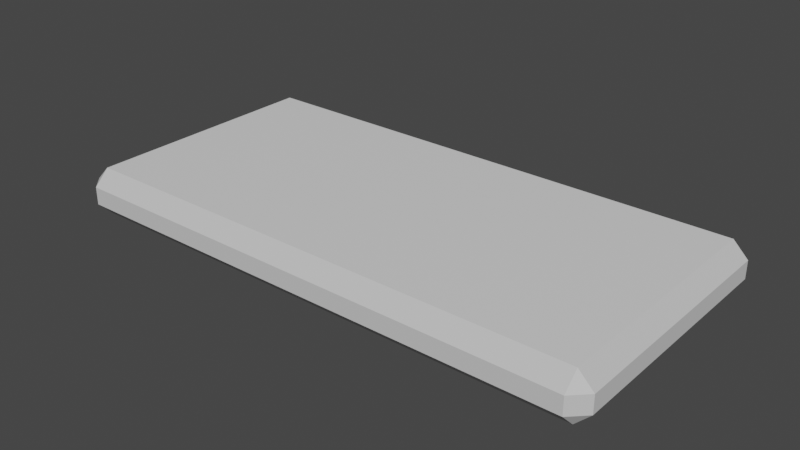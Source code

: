# Source: thin-middle.blend  (saved by Blender 2.93.21; exported with 4.5.12 LTS)
import bpy
from mathutils import Matrix  # noqa: F401  (used for matrix-valued properties, if any)

bpy.ops.wm.read_factory_settings(use_empty=True)
scene = bpy.context.scene
scene.name = 'Scene'

# ---- collections
col_collection = bpy.data.collections.new('Collection'); scene.collection.children.link(col_collection)

# ---- materials (node trees are filled in below, after node groups)
mat_case = bpy.data.materials.new('Case')
mat_case.use_transparent_shadow = False
mat_case.diffuse_color = (0.6275, 0.6275, 0.6275, 1.0)
mat_case.roughness = 1.0
mat_case.specular_intensity = 0.0
mat_walk = bpy.data.materials.new('Walk')
mat_walk.use_transparent_shadow = False

# ---- material node trees
mat_case.use_nodes = True; mat_case.node_tree.nodes.clear()
_N = mat_case.node_tree.nodes; _L = mat_case.node_tree.links
n0 = _N.new('ShaderNodeBsdfPrincipled'); n0.name = 'Principled BSDF'; n0.location = (10, 300)
n0.distribution = 'GGX'
n0.subsurface_method = 'BURLEY'
n0.inputs[0].default_value = (0.6275, 0.6275, 0.6275, 1.0)
n0.inputs[2].default_value = 1.0
n0.inputs[3].default_value = 1.45
n0.inputs[13].default_value = 0.0
n0.inputs[27].default_value = (0.0, 0.0, 0.0, 1.0)
n0.inputs[28].default_value = 1.0
n1 = _N.new('ShaderNodeOutputMaterial'); n1.name = 'Material Output'; n1.location = (300, 300)
_L.new(n0.outputs[0], n1.inputs[0])
n1.is_active_output = True
mat_walk.use_nodes = True; mat_walk.node_tree.nodes.clear()
_N = mat_walk.node_tree.nodes; _L = mat_walk.node_tree.links
n0 = _N.new('ShaderNodeBsdfPrincipled'); n0.name = 'Principled BSDF'; n0.location = (10, 300)
n0.distribution = 'GGX'
n0.subsurface_method = 'BURLEY'
n0.inputs[3].default_value = 1.45
n0.inputs[27].default_value = (0.0, 0.0, 0.0, 1.0)
n0.inputs[28].default_value = 1.0
n1 = _N.new('ShaderNodeOutputMaterial'); n1.name = 'Material Output'; n1.location = (300, 300)
_L.new(n0.outputs[0], n1.inputs[0])
n1.is_active_output = True

# ---- world
world_world = bpy.data.worlds.new('World'); scene.world = world_world
world_world.use_nodes = True; world_world.node_tree.nodes.clear()
_N = world_world.node_tree.nodes; _L = world_world.node_tree.links
n0 = _N.new('ShaderNodeOutputWorld'); n0.name = 'World Output'; n0.location = (300, 300)
n1 = _N.new('ShaderNodeBackground'); n1.name = 'Background'; n1.location = (10, 300)
n1.inputs[0].default_value = (0.05088, 0.05088, 0.05088, 1.0)
_L.new(n1.outputs[0], n0.inputs[0])
n0.is_active_output = True
world_world.color = (0.05088, 0.05088, 0.05088)
world_world.use_sun_shadow = False
world_world.sun_shadow_jitter_overblur = 0.0

# ---- meshes
me_thin_medium = bpy.data.meshes.new('thin-medium')
me_thin_medium.from_pydata([(-1.89, -1.0, 0.065), (-1.89, -0.89, 0.175), (-2.0, -0.89, 0.065), (1.89, -1.0, 0.065), (2.0, -0.89, 0.065), (1.89, -0.89, 0.175), (-1.89, 1.0, 0.065), (-2.0, 0.89, 0.065), (-1.89, 0.89, 0.175), (-1.89, -1.0, -0.065), (-2.0, -0.89, -0.065), (-1.89, -0.89, -0.175), (1.89, 1.0, 0.065), (1.89, 0.89, 0.175), (2.0, 0.89, 0.065), (1.89, -1.0, -0.065), (1.89, -0.89, -0.175), (2.0, -0.89, -0.065), (-1.89, 1.0, -0.065), (-1.89, 0.89, -0.175), (-2.0, 0.89, -0.065), (1.89, 1.0, -0.065), (2.0, 0.89, -0.065), (1.89, 0.89, -0.175), (0.0, 1.0, -0.065), (0.0, 0.89, -0.175), (0.0, -1.0, -0.065), (0.0, -0.89, -0.175), (0.0, 1.0, 0.065), (0.0, 0.89, 0.175), (0.0, -1.0, 0.065), (0.0, -0.89, 0.175)], [], [(0, 1, 2), (3, 4, 5), (6, 7, 8), (2, 1, 7), (7, 1, 8), (9, 10, 11), (12, 13, 14), (5, 4, 13), (13, 4, 14), (15, 16, 17), (18, 19, 20), (11, 10, 19), (19, 10, 20), (6, 18, 7), (7, 18, 20), (21, 22, 23), (17, 16, 22), (22, 16, 23), (18, 24, 19), (19, 24, 25), (25, 24, 21), (25, 21, 23), (21, 12, 22), (22, 12, 14), (3, 15, 4), (4, 15, 17), (15, 26, 16), (16, 26, 27), (27, 26, 9), (27, 9, 11), (12, 28, 13), (13, 28, 29), (29, 28, 6), (29, 6, 8), (9, 0, 10), (10, 0, 2), (0, 30, 1), (1, 30, 31), (31, 30, 3), (31, 3, 5), (13, 29, 5), (5, 29, 31), (31, 29, 8), (31, 8, 1), (10, 2, 20), (20, 2, 7), (18, 6, 24), (24, 6, 28), (24, 28, 21), (21, 28, 12), (22, 14, 17), (17, 14, 4), (16, 27, 23), (23, 27, 25), (25, 27, 11), (25, 11, 19), (15, 3, 26), (26, 3, 30), (26, 30, 9), (9, 30, 0)])
me_thin_medium.polygons.foreach_set('use_smooth', [True] * 60)
me_thin_medium.polygons.foreach_set('material_index', [0, 0, 0, 0, 0, 0, 0, 0, 0, 0, 0, 0, 0, 0, 0, 0, 0, 0, 0, 0, 0, 0, 0, 0, 0, 0, 0, 0, 0, 0, 0, 0, 0, 0, 0, 0, 0, 0, 0, 0, 1, 1, 1, 1, 0, 0, 0, 0, 0, 0, 0, 0, 1, 1, 1, 1, 0, 0, 0, 0])
_k = set([(0, 1), (0, 2), (0, 9), (0, 30), (1, 2), (1, 8), (1, 31), (2, 7), (2, 10), (3, 4), (3, 5), (3, 15), (3, 30), (4, 5), (4, 14), (4, 17), (5, 13), (5, 31), (6, 7), (6, 8), (6, 18), (6, 28), (7, 8), (7, 20), (8, 29), (9, 10), (9, 11), (9, 26), (10, 11), (10, 20), (11, 19), (11, 27), (12, 13), (12, 14), (12, 21), (12, 28), (13, 14), (13, 29), (14, 22), (15, 16), (15, 17), (15, 26), (16, 17), (16, 23), (16, 27), (17, 22), (18, 19), (18, 20), (18, 24), (19, 20), (19, 25), (21, 22), (21, 23), (21, 24), (22, 23), (23, 25)])
me_thin_medium.attributes.new('sharp_edge', 'BOOLEAN', 'EDGE').data.foreach_set('value', [ (min(e.vertices), max(e.vertices)) in _k for e in me_thin_medium.edges])
_uv = me_thin_medium.uv_layers.new(name='UVMap')
_uv.uv.foreach_set('vector', [-7.778, 13.47, -15.56, 0.0, 0.0, 0.0, -7.778, 13.47, -15.56, 0.0, 0.0, 0.0, 7.778, -13.47, 15.56, 0.0, 0.0, 0.0, 7.778, 89.0, -7.778, 89.0, 7.778, -89.0, 7.778, -89.0, -7.778, 89.0, -7.778, -89.0, -7.778, 13.47, -15.56, 0.0, 0.0, 0.0, 7.778, -13.47, 15.56, 0.0, 0.0, 0.0, 7.778, 89.0, -7.778, 89.0, 7.778, -89.0, 7.778, -89.0, -7.778, 89.0, -7.778, -89.0, -7.778, 13.47, -15.56, 0.0, 0.0, 0.0, 7.778, -13.47, 15.56, 0.0, 0.0, 0.0, 7.778, 89.0, -7.778, 89.0, 7.778, -89.0, 7.778, -89.0, -7.778, 89.0, -7.778, -89.0, 2.25, -7.778, 15.25, -7.778, 2.25, 7.778, 2.25, 7.778, 15.25, -7.778, 15.25, 7.778, 7.778, -13.47, 15.56, 0.0, 0.0, 0.0, 7.778, 89.0, -7.778, 89.0, 7.778, -89.0, 7.778, -89.0, -7.778, 89.0, -7.778, -89.0, -89.0, -7.778, 100.0, -7.778, -89.0, 7.778, -89.0, 7.778, 100.0, -7.778, 100.0, 7.778, 100.0, 7.778, 100.0, -7.778, 289.0, -7.778, 100.0, 7.778, 289.0, -7.778, 289.0, 7.778, 2.25, -7.778, 15.25, -7.778, 2.25, 7.778, 2.25, 7.778, 15.25, -7.778, 15.25, 7.778, 15.25, 7.778, 2.25, 7.778, 15.25, -7.778, 15.25, -7.778, 2.25, 7.778, 2.25, -7.778, 289.0, 7.778, 100.0, 7.778, 289.0, -7.778, 289.0, -7.778, 100.0, 7.778, 100.0, -7.778, 100.0, -7.778, 100.0, 7.778, -89.0, 7.778, 100.0, -7.778, -89.0, 7.778, -89.0, -7.778, -89.0, -7.778, 100.0, -7.778, -89.0, 7.778, -89.0, 7.778, 100.0, -7.778, 100.0, 7.778, 100.0, 7.778, 100.0, -7.778, 289.0, -7.778, 100.0, 7.778, 289.0, -7.778, 289.0, 7.778, 15.25, 7.778, 2.25, 7.778, 15.25, -7.778, 15.25, -7.778, 2.25, 7.778, 2.25, -7.778, 289.0, 7.778, 100.0, 7.778, 289.0, -7.778, 289.0, -7.778, 100.0, 7.778, 100.0, -7.778, 100.0, -7.778, 100.0, 7.778, -89.0, 7.778, 100.0, -7.778, -89.0, 7.778, -89.0, -7.778, 11.0, -89.0, 200.0, -89.0, 11.0, 89.0, 11.0, 89.0, 200.0, -89.0, 200.0, 89.0, 200.0, 89.0, 200.0, -89.0, 389.0, -89.0, 200.0, 89.0, 389.0, -89.0, 389.0, 89.0, 24.0, 89.0, 11.0, 89.0, 24.0, -89.0, 24.0, -89.0, 11.0, 89.0, 11.0, -89.0, -6.5, -189.0, 6.5, -189.0, -6.5, 0.0, -6.5, 0.0, 6.5, -189.0, 6.5, 0.0, -6.5, 0.0, 6.5, 0.0, -6.5, 189.0, -6.5, 189.0, 6.5, 0.0, 6.5, 189.0, 11.0, -89.0, 24.0, -89.0, 11.0, 89.0, 11.0, 89.0, 24.0, -89.0, 24.0, 89.0, 389.0, 89.0, 200.0, 89.0, 389.0, -89.0, 389.0, -89.0, 200.0, 89.0, 200.0, -89.0, 200.0, -89.0, 200.0, 89.0, 11.0, 89.0, 200.0, -89.0, 11.0, 89.0, 11.0, -89.0, 6.5, 189.0, -6.5, 189.0, 6.5, 0.0, 6.5, 0.0, -6.5, 189.0, -6.5, 0.0, 6.5, 0.0, -6.5, 0.0, 6.5, -189.0, 6.5, -189.0, -6.5, 0.0, -6.5, -189.0])
me_thin_medium.materials.append(mat_case)
me_thin_medium.materials.append(mat_walk)
me_thin_medium.use_remesh_fix_poles = True
me_thin_medium.use_remesh_preserve_attributes = False
me_thin_medium.update()
me_thin_medium.normals_split_custom_set([tuple(v) for v in zip(*[iter([-0.5774, -0.5774, 0.5774, -0.5774, -0.5774, 0.5774, -0.5774, -0.5774, 0.5774, 0.5774, -0.5774, 0.5774, 0.5774, -0.5774, 0.5774, 0.5774, -0.5774, 0.5774, -0.5774, 0.5773, 0.5774, -0.5774, 0.5773, 0.5774, -0.5774, 0.5773, 0.5774, -0.7071, -2.153e-07, 0.7071, -0.7071, -2.163e-07, 0.7071, -0.7071, -2.336e-07, 0.7071, -0.7071, -2.336e-07, 0.7071, -0.7071, -2.163e-07, 0.7071, -0.7071, -2.346e-07, 0.7071, -0.5774, -0.5773, -0.5774, -0.5774, -0.5773, -0.5774, -0.5774, -0.5773, -0.5774, 0.5774, 0.5773, 0.5774, 0.5774, 0.5773, 0.5774, 0.5774, 0.5773, 0.5774, 0.7071, -2.153e-07, 0.7071, 0.7071, -2.153e-07, 0.7071, 0.7071, -2.153e-07, 0.7071, 0.7071, -2.153e-07, 0.7071, 0.7071, -2.153e-07, 0.7071, 0.7071, -2.153e-07, 0.7071, 0.5774, -0.5773, -0.5774, 0.5774, -0.5773, -0.5774, 0.5774, -0.5773, -0.5774, -0.5774, 0.5774, -0.5774, -0.5774, 0.5774, -0.5774, -0.5774, 0.5774, -0.5774, -0.7071, 2.153e-07, -0.7071, -0.7071, 2.153e-07, -0.7071, -0.7071, 2.153e-07, -0.7071, -0.7071, 2.153e-07, -0.7071, -0.7071, 2.153e-07, -0.7071, -0.7071, 2.153e-07, -0.7071, -0.7071, 0.7071, 0.0, -0.7071, 0.7071, 0.0, -0.7071, 0.7071, 0.0, -0.7071, 0.7071, 0.0, -0.7071, 0.7071, 0.0, -0.7071, 0.7071, 0.0, 0.5774, 0.5774, -0.5774, 0.5774, 0.5774, -0.5774, 0.5774, 0.5774, -0.5774, 0.7071, 2.153e-07, -0.7071, 0.7071, 2.163e-07, -0.7071, 0.7071, 2.336e-07, -0.7071, 0.7071, 2.336e-07, -0.7071, 0.7071, 2.163e-07, -0.7071, 0.7071, 2.346e-07, -0.7071, 0.0, 0.7071, -0.7071, 0.0, 0.7071, -0.7071, 0.0, 0.7071, -0.7071, 0.0, 0.7071, -0.7071, 0.0, 0.7071, -0.7071, 0.0, 0.7071, -0.7071, 0.0, 0.7071, -0.7071, 0.0, 0.7071, -0.7071, 0.0, 0.7071, -0.7071, 0.0, 0.7071, -0.7071, 0.0, 0.7071, -0.7071, 0.0, 0.7071, -0.7071, 0.7071, 0.7071, 0.0, 0.7071, 0.7071, 0.0, 0.7071, 0.7071, 0.0, 0.7071, 0.7071, 0.0, 0.7071, 0.7071, 0.0, 0.7071, 0.7071, 0.0, 0.7071, -0.7071, 0.0, 0.7071, -0.7071, 0.0, 0.7071, -0.7071, 0.0, 0.7071, -0.7071, 0.0, 0.7071, -0.7071, 0.0, 0.7071, -0.7071, 0.0, 0.0, -0.7071, -0.7071, 0.0, -0.7071, -0.7071, 0.0, -0.7071, -0.7071, 0.0, -0.7071, -0.7071, 0.0, -0.7071, -0.7071, 0.0, -0.7071, -0.7071, 0.0, -0.7071, -0.7071, 0.0, -0.7071, -0.7071, 0.0, -0.7071, -0.7071, 0.0, -0.7071, -0.7071, 0.0, -0.7071, -0.7071, 0.0, -0.7071, -0.7071, 0.0, 0.7071, 0.7071, 0.0, 0.7071, 0.7071, 0.0, 0.7071, 0.7071, 0.0, 0.7071, 0.7071, 0.0, 0.7071, 0.7071, 0.0, 0.7071, 0.7071, 0.0, 0.7071, 0.7071, 0.0, 0.7071, 0.7071, 0.0, 0.7071, 0.7071, 0.0, 0.7071, 0.7071, 0.0, 0.7071, 0.7071, 0.0, 0.7071, 0.7071, -0.7071, -0.7071, 0.0, -0.7071, -0.7071, 0.0, -0.7071, -0.7071, 0.0, -0.7071, -0.7071, 0.0, -0.7071, -0.7071, 0.0, -0.7071, -0.7071, 0.0, 0.0, -0.7071, 0.7071, 0.0, -0.7071, 0.7071, 0.0, -0.7071, 0.7071, 0.0, -0.7071, 0.7071, 0.0, -0.7071, 0.7071, 0.0, -0.7071, 0.7071, 0.0, -0.7071, 0.7071, 0.0, -0.7071, 0.7071, 0.0, -0.7071, 0.7071, 0.0, -0.7071, 0.7071, 0.0, -0.7071, 0.7071, 0.0, -0.7071, 0.7071, 0.0, -3.181e-07, 1.0, 0.0, -3.181e-07, 1.0, 0.0, -3.181e-07, 1.0, 0.0, -3.181e-07, 1.0, 0.0, -3.181e-07, 1.0, 0.0, -3.181e-07, 1.0, 0.0, -3.181e-07, 1.0, 0.0, -3.181e-07, 1.0, 0.0, -3.181e-07, 1.0, 0.0, -3.181e-07, 1.0, 0.0, -3.181e-07, 1.0, 0.0, -3.181e-07, 1.0, -1.0, 0.0, 0.0, -1.0, 0.0, 0.0, -1.0, 0.0, 0.0, -1.0, 0.0, 0.0, -1.0, 0.0, 0.0, -1.0, 0.0, 0.0, 0.0, 1.0, 0.0, 0.0, 1.0, 0.0, 0.0, 1.0, 0.0, 0.0, 1.0, 0.0, 0.0, 1.0, 0.0, 0.0, 1.0, 0.0, 0.0, 1.0, 0.0, 0.0, 1.0, 0.0, 0.0, 1.0, 0.0, 0.0, 1.0, 0.0, 0.0, 1.0, 0.0, 0.0, 1.0, 0.0, 1.0, 0.0, 0.0, 1.0, 0.0, 0.0, 1.0, 0.0, 0.0, 1.0, 0.0, 0.0, 1.0, 0.0, 0.0, 1.0, 0.0, 0.0, 0.0, 3.181e-07, -1.0, 0.0, 3.181e-07, -1.0, 0.0, 3.181e-07, -1.0, 0.0, 3.181e-07, -1.0, 0.0, 3.181e-07, -1.0, 0.0, 3.181e-07, -1.0, 0.0, 3.181e-07, -1.0, 0.0, 3.181e-07, -1.0, 0.0, 3.181e-07, -1.0, 0.0, 3.181e-07, -1.0, 0.0, 3.181e-07, -1.0, 0.0, 3.181e-07, -1.0, 0.0, -1.0, 0.0, 0.0, -1.0, 0.0, 0.0, -1.0, 0.0, 0.0, -1.0, 0.0, 0.0, -1.0, 0.0, 0.0, -1.0, 0.0, 0.0, -1.0, 0.0, 0.0, -1.0, 0.0, 0.0, -1.0, 0.0, 0.0, -1.0, 0.0, 0.0, -1.0, 0.0, 0.0, -1.0, 0.0])] * 3)])

# ---- objects
ob_thin_medium = bpy.data.objects.new('thin-medium', me_thin_medium)

# ---- transforms, parenting, visibility, modifiers, constraints
ob_thin_medium.location = (0.0, 0.0, 0.0)

# ---- collection membership
col_collection.objects.link(ob_thin_medium)

# ---- scene / render settings (as saved in the file)
scene.frame_start = 1; scene.frame_end = 250; scene.frame_set(1)
scene.render.engine = 'BLENDER_EEVEE_NEXT'
scene.cycles.use_denoising = False
scene.cycles.samples = 128
scene.cycles.sampling_pattern = 'TABULATED_SOBOL'
scene.cycles.use_adaptive_sampling = False
scene.cycles.use_light_tree = False
scene.view_settings.view_transform = 'Filmic'
bpy.context.view_layer.update()

# ---- added for rendering (the .blend has no active camera and no usable light): camera, sun
cam_auto = bpy.data.cameras.new('AutoCamera')
cam_auto.lens = 50.0
cam_auto.sensor_width = 36.0
cam_auto.clip_end = 1000.0
ob_auto_camera = bpy.data.objects.new('AutoCamera', cam_auto)
scene.collection.objects.link(ob_auto_camera)
ob_auto_camera.location = (4.15038, -4.98046, 3.32031)
ob_auto_camera.rotation_euler = (1.09748, -7.21219e-08, 0.694738)
scene.camera = ob_auto_camera
light_auto_sun = bpy.data.lights.new('AutoSun', 'SUN')
light_auto_sun.energy = 3.0
light_auto_sun.angle = 0.0523599
ob_auto_sun = bpy.data.objects.new('AutoSun', light_auto_sun)
scene.collection.objects.link(ob_auto_sun)
ob_auto_sun.rotation_euler = (0.872665, 0.174533, 0.523599)
bpy.context.view_layer.update()
